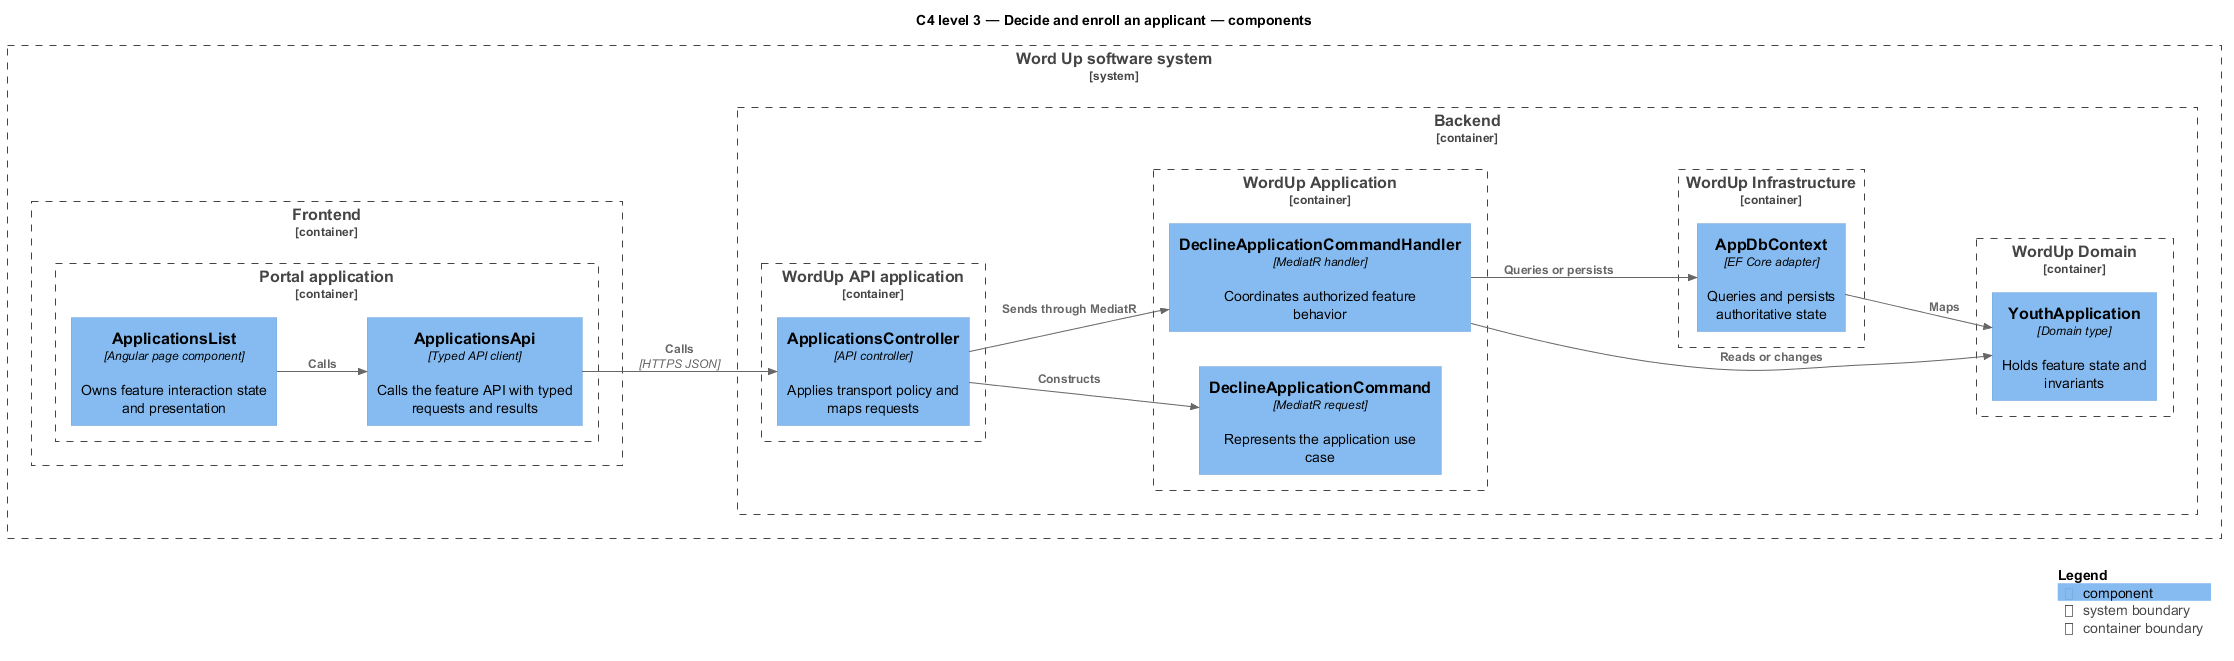

The diagram above was rendered by PlantUML. Its source (embedded in the PNG):
@startuml
!include <C4/C4_Component>
LAYOUT_LEFT_RIGHT()
title C4 level 3 — Decide and enroll an applicant — components
System_Boundary(wordup, "Word Up software system") {
  Container_Boundary(frontend, "Frontend") {
    Container_Boundary(frontend_app, "Portal application") {
      Component(page, "ApplicationsList", "Angular page component", "Owns feature interaction state and presentation")
      Component(client, "ApplicationsApi", "Typed API client", "Calls the feature API with typed requests and results")
    }
  }
  Container_Boundary(backend, "Backend") {
    Container_Boundary(api_app, "WordUp API application") {
      Component(controller, "ApplicationsController", "API controller", "Applies transport policy and maps requests")
    }
    Container_Boundary(application, "WordUp Application") {
      Component(request, "DeclineApplicationCommand", "MediatR request", "Represents the application use case")
      Component(handler, "DeclineApplicationCommandHandler", "MediatR handler", "Coordinates authorized feature behavior")
    }
    Container_Boundary(domain, "WordUp Domain") {
      Component(entity, "YouthApplication", "Domain type", "Holds feature state and invariants")
    }
    Container_Boundary(infrastructure, "WordUp Infrastructure") {
      Component(persistence, "AppDbContext", "EF Core adapter", "Queries and persists authoritative state")
    }
  }
}
Rel(page, client, "Calls")
Rel(client, controller, "Calls", "HTTPS JSON")
Rel(controller, request, "Constructs")
Rel(controller, handler, "Sends through MediatR")
Rel(handler, entity, "Reads or changes")
Rel(handler, persistence, "Queries or persists")
Rel(persistence, entity, "Maps")
SHOW_LEGEND()
@enduml